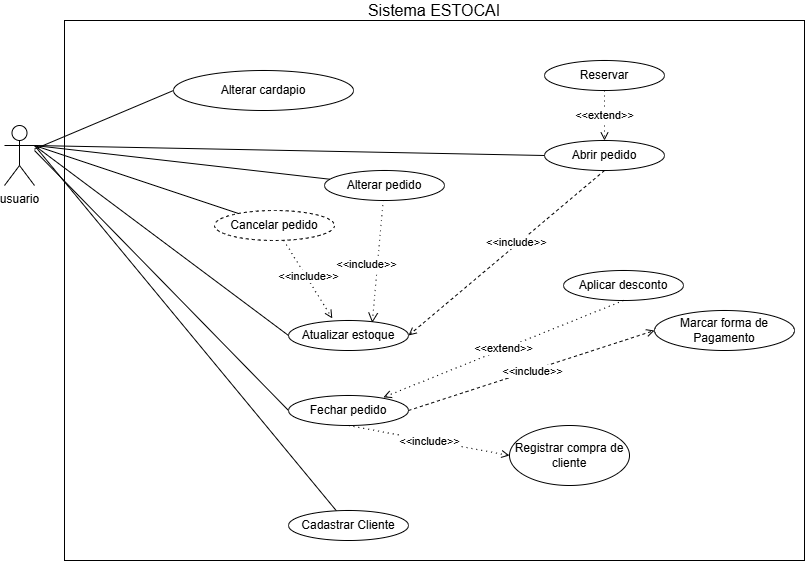

The diagram above was exported from draw.io. Its source (the exported page's mxGraphModel, read from the mxfile embedded in the PNG):
<mxGraphModel dx="1032" dy="567" grid="1" gridSize="10" guides="1" tooltips="1" connect="1" arrows="1" fold="1" page="1" pageScale="1" pageWidth="827" pageHeight="1169" math="0" shadow="0">
  <root>
    <mxCell id="0" />
    <mxCell id="1" parent="0" />
    <mxCell id="aQx6jZru-OUepbUgCyxt-4" parent="1" style="rounded=0;whiteSpace=wrap;html=1;" value="" vertex="1">
      <mxGeometry height="540" width="740" x="70" y="20" as="geometry" />
    </mxCell>
    <mxCell id="ma6HEglHgq0VhrI0a6kf-29" edge="1" parent="1" source="ma6HEglHgq0VhrI0a6kf-1" style="edgeStyle=none;curved=1;rounded=0;orthogonalLoop=1;jettySize=auto;html=1;entryX=0;entryY=0.5;entryDx=0;entryDy=0;fontSize=12;startSize=8;endSize=8;endArrow=none;endFill=0;" target="ma6HEglHgq0VhrI0a6kf-28">
      <mxGeometry relative="1" as="geometry">
        <mxPoint x="80" y="180" as="sourcePoint" />
      </mxGeometry>
    </mxCell>
    <mxCell id="aQx6jZru-OUepbUgCyxt-1" edge="1" parent="1" style="edgeStyle=none;curved=1;rounded=0;orthogonalLoop=1;jettySize=auto;html=1;entryX=0;entryY=0.5;entryDx=0;entryDy=0;fontSize=12;startSize=8;endSize=8;endArrow=none;endFill=0;" target="ma6HEglHgq0VhrI0a6kf-4">
      <mxGeometry relative="1" as="geometry">
        <mxPoint x="40" y="150" as="sourcePoint" />
      </mxGeometry>
    </mxCell>
    <mxCell id="ma6HEglHgq0VhrI0a6kf-1" parent="1" style="shape=umlActor;verticalLabelPosition=bottom;verticalAlign=top;html=1;outlineConnect=0;" value="&lt;div&gt;usuario&lt;/div&gt;" vertex="1">
      <mxGeometry height="60" width="30" x="10" y="125" as="geometry" />
    </mxCell>
    <mxCell id="ma6HEglHgq0VhrI0a6kf-2" parent="1" style="ellipse;whiteSpace=wrap;html=1;" value="Abrir pedido" vertex="1">
      <mxGeometry height="30" width="120" x="550" y="140" as="geometry" />
    </mxCell>
    <mxCell id="ma6HEglHgq0VhrI0a6kf-3" parent="1" style="ellipse;whiteSpace=wrap;html=1;" value="Atualizar estoque" vertex="1">
      <mxGeometry height="30" width="120" x="294" y="320" as="geometry" />
    </mxCell>
    <mxCell id="ma6HEglHgq0VhrI0a6kf-4" parent="1" style="ellipse;whiteSpace=wrap;html=1;" value="Fechar pedido" vertex="1">
      <mxGeometry height="30" width="120" x="294" y="395" as="geometry" />
    </mxCell>
    <mxCell id="ma6HEglHgq0VhrI0a6kf-5" parent="1" style="ellipse;whiteSpace=wrap;html=1;" value="Marcar forma de Pagamento" vertex="1">
      <mxGeometry height="40" width="140" x="660" y="310" as="geometry" />
    </mxCell>
    <mxCell id="ma6HEglHgq0VhrI0a6kf-6" edge="1" parent="1" source="ma6HEglHgq0VhrI0a6kf-1" style="endArrow=none;html=1;rounded=0;entryX=0;entryY=0.5;entryDx=0;entryDy=0;exitX=1;exitY=0.3333333333333333;exitDx=0;exitDy=0;exitPerimeter=0;" target="ma6HEglHgq0VhrI0a6kf-2" value="">
      <mxGeometry height="50" relative="1" width="50" as="geometry">
        <mxPoint x="80" y="180" as="sourcePoint" />
        <mxPoint x="469" y="380" as="targetPoint" />
      </mxGeometry>
    </mxCell>
    <mxCell id="ma6HEglHgq0VhrI0a6kf-7" edge="1" parent="1" source="ma6HEglHgq0VhrI0a6kf-1" style="endArrow=none;html=1;rounded=1;entryX=0;entryY=0.5;entryDx=0;entryDy=0;curved=0;exitX=1;exitY=0.3333333333333333;exitDx=0;exitDy=0;exitPerimeter=0;" target="ma6HEglHgq0VhrI0a6kf-3" value="">
      <mxGeometry height="50" relative="1" width="50" as="geometry">
        <mxPoint x="50" y="150" as="sourcePoint" />
        <mxPoint x="469" y="380" as="targetPoint" />
      </mxGeometry>
    </mxCell>
    <mxCell id="ma6HEglHgq0VhrI0a6kf-8" edge="1" parent="1" source="ma6HEglHgq0VhrI0a6kf-2" style="endArrow=open;html=1;rounded=0;dashed=1;entryX=1;entryY=0.5;entryDx=0;entryDy=0;exitX=0.5;exitY=1;exitDx=0;exitDy=0;endFill=0;" target="ma6HEglHgq0VhrI0a6kf-3" value="">
      <mxGeometry relative="1" as="geometry">
        <mxPoint x="268.5" y="255" as="sourcePoint" />
        <mxPoint x="268.5" y="320" as="targetPoint" />
      </mxGeometry>
    </mxCell>
    <mxCell id="ma6HEglHgq0VhrI0a6kf-9" connectable="0" parent="ma6HEglHgq0VhrI0a6kf-8" style="edgeLabel;resizable=0;html=1;;align=left;verticalAlign=bottom;dashed=1;rotation=0;" value="&lt;span style=&quot;text-align: center;&quot;&gt;&amp;lt;&amp;lt;include&amp;gt;&amp;gt;&lt;/span&gt;" vertex="1">
      <mxGeometry relative="1" x="-1" as="geometry">
        <mxPoint x="-120" y="80" as="offset" />
      </mxGeometry>
    </mxCell>
    <mxCell id="PXzPgYh0omQRuXopY8oG-1" edge="1" parent="1" source="ma6HEglHgq0VhrI0a6kf-10" style="rounded=0;orthogonalLoop=1;jettySize=auto;html=1;endArrow=open;endFill=0;dashed=1;dashPattern=1 4;entryX=0.365;entryY=-0.07;entryDx=0;entryDy=0;entryPerimeter=0;" target="ma6HEglHgq0VhrI0a6kf-3">
      <mxGeometry relative="1" as="geometry" />
    </mxCell>
    <mxCell id="PXzPgYh0omQRuXopY8oG-2" connectable="0" parent="PXzPgYh0omQRuXopY8oG-1" style="edgeLabel;html=1;align=center;verticalAlign=middle;resizable=0;points=[];" value="&amp;lt;&amp;lt;include&amp;gt;&amp;gt;" vertex="1">
      <mxGeometry relative="1" x="-0.0808" y="1" as="geometry">
        <mxPoint x="1" as="offset" />
      </mxGeometry>
    </mxCell>
    <mxCell id="ma6HEglHgq0VhrI0a6kf-10" parent="1" style="ellipse;whiteSpace=wrap;html=1;dashed=1;" value="Cancelar pedido" vertex="1">
      <mxGeometry height="30" width="120" x="220" y="210" as="geometry" />
    </mxCell>
    <mxCell id="ma6HEglHgq0VhrI0a6kf-13" edge="1" parent="1" source="ma6HEglHgq0VhrI0a6kf-4" style="endArrow=open;html=1;rounded=0;dashed=1;exitX=1;exitY=0.5;exitDx=0;exitDy=0;entryX=0;entryY=0.5;entryDx=0;entryDy=0;endFill=0;" target="ma6HEglHgq0VhrI0a6kf-5" value="">
      <mxGeometry relative="1" as="geometry">
        <mxPoint x="435" y="420" as="sourcePoint" />
        <mxPoint x="725" y="335" as="targetPoint" />
      </mxGeometry>
    </mxCell>
    <mxCell id="ma6HEglHgq0VhrI0a6kf-14" connectable="0" parent="ma6HEglHgq0VhrI0a6kf-13" style="edgeLabel;resizable=0;html=1;;align=center;verticalAlign=middle;dashed=1;" value="&amp;lt;&amp;lt;include&amp;gt;&amp;gt;" vertex="1">
      <mxGeometry relative="1" as="geometry" />
    </mxCell>
    <mxCell id="ma6HEglHgq0VhrI0a6kf-17" parent="1" style="ellipse;whiteSpace=wrap;html=1;" value="Reservar" vertex="1">
      <mxGeometry height="30" width="120" x="550" y="60" as="geometry" />
    </mxCell>
    <mxCell id="ma6HEglHgq0VhrI0a6kf-18" edge="1" parent="1" source="ma6HEglHgq0VhrI0a6kf-17" style="endArrow=open;html=1;rounded=0;exitX=0.5;exitY=1;exitDx=0;exitDy=0;entryX=0.5;entryY=0;entryDx=0;entryDy=0;dashed=1;dashPattern=1 4;endFill=0;" target="ma6HEglHgq0VhrI0a6kf-2" value="&amp;lt;&amp;lt;extend&amp;gt;&amp;gt;">
      <mxGeometry relative="1" as="geometry">
        <mxPoint x="339" y="180" as="sourcePoint" />
        <mxPoint x="439" y="180" as="targetPoint" />
      </mxGeometry>
    </mxCell>
    <mxCell id="aQx6jZru-OUepbUgCyxt-3" edge="1" parent="1" source="ma6HEglHgq0VhrI0a6kf-19" style="edgeStyle=none;curved=1;rounded=0;orthogonalLoop=1;jettySize=auto;html=1;fontSize=12;startSize=8;endSize=8;endArrow=none;endFill=0;entryX=1;entryY=0.3333333333333333;entryDx=0;entryDy=0;entryPerimeter=0;" target="ma6HEglHgq0VhrI0a6kf-1">
      <mxGeometry relative="1" as="geometry">
        <mxPoint x="80" y="180" as="targetPoint" />
      </mxGeometry>
    </mxCell>
    <mxCell id="ma6HEglHgq0VhrI0a6kf-19" parent="1" style="ellipse;whiteSpace=wrap;html=1;" value="Cadastrar Cliente" vertex="1">
      <mxGeometry height="30" width="120" x="294" y="510" as="geometry" />
    </mxCell>
    <mxCell id="ma6HEglHgq0VhrI0a6kf-20" parent="1" style="ellipse;whiteSpace=wrap;html=1;" value="Registrar compra de cliente" vertex="1">
      <mxGeometry height="60" width="120" x="515" y="425" as="geometry" />
    </mxCell>
    <mxCell id="ma6HEglHgq0VhrI0a6kf-21" edge="1" parent="1" source="ma6HEglHgq0VhrI0a6kf-4" style="endArrow=open;html=1;rounded=0;exitX=0.5;exitY=1;exitDx=0;exitDy=0;entryX=0;entryY=0.5;entryDx=0;entryDy=0;dashed=1;dashPattern=1 4;endFill=0;" target="ma6HEglHgq0VhrI0a6kf-20" value="">
      <mxGeometry relative="1" as="geometry">
        <mxPoint x="435" y="320" as="sourcePoint" />
        <mxPoint x="575" y="425" as="targetPoint" />
      </mxGeometry>
    </mxCell>
    <mxCell id="ma6HEglHgq0VhrI0a6kf-22" connectable="0" parent="ma6HEglHgq0VhrI0a6kf-21" style="edgeLabel;resizable=0;html=1;;align=center;verticalAlign=middle;" value="&amp;lt;&amp;lt;include&amp;gt;&amp;gt;" vertex="1">
      <mxGeometry relative="1" as="geometry" />
    </mxCell>
    <mxCell id="ma6HEglHgq0VhrI0a6kf-23" parent="1" style="ellipse;whiteSpace=wrap;html=1;" value="Aplicar desconto" vertex="1">
      <mxGeometry height="30" width="120" x="569" y="270" as="geometry" />
    </mxCell>
    <mxCell id="ma6HEglHgq0VhrI0a6kf-24" edge="1" parent="1" source="ma6HEglHgq0VhrI0a6kf-23" style="endArrow=open;html=1;rounded=0;exitX=0.5;exitY=1;exitDx=0;exitDy=0;entryX=0.791;entryY=0.061;entryDx=0;entryDy=0;dashed=1;dashPattern=1 4;entryPerimeter=0;endFill=0;" target="ma6HEglHgq0VhrI0a6kf-4" value="&amp;lt;&amp;lt;extend&amp;gt;&amp;gt;">
      <mxGeometry relative="1" as="geometry">
        <mxPoint x="679" y="280" as="sourcePoint" />
        <mxPoint x="779" y="280" as="targetPoint" />
      </mxGeometry>
    </mxCell>
    <mxCell id="ma6HEglHgq0VhrI0a6kf-28" parent="1" style="ellipse;whiteSpace=wrap;html=1;" value="Alterar cardapio" vertex="1">
      <mxGeometry height="40" width="180" x="179" y="70" as="geometry" />
    </mxCell>
    <mxCell id="ma6HEglHgq0VhrI0a6kf-31" edge="1" parent="1" source="ma6HEglHgq0VhrI0a6kf-30" style="edgeStyle=none;curved=1;rounded=0;orthogonalLoop=1;jettySize=auto;html=1;fontSize=12;startSize=8;endSize=8;endArrow=none;endFill=0;entryX=1;entryY=0.3333333333333333;entryDx=0;entryDy=0;entryPerimeter=0;" target="ma6HEglHgq0VhrI0a6kf-1">
      <mxGeometry relative="1" as="geometry">
        <mxPoint x="70" y="160" as="targetPoint" />
      </mxGeometry>
    </mxCell>
    <mxCell id="ma6HEglHgq0VhrI0a6kf-30" parent="1" style="ellipse;whiteSpace=wrap;html=1;" value="Alterar pedido" vertex="1">
      <mxGeometry height="30" width="120" x="330" y="170" as="geometry" />
    </mxCell>
    <mxCell id="ma6HEglHgq0VhrI0a6kf-32" edge="1" parent="1" source="ma6HEglHgq0VhrI0a6kf-30" style="edgeStyle=none;curved=1;rounded=0;orthogonalLoop=1;jettySize=auto;html=1;fontSize=12;startSize=8;endSize=8;dashed=1;dashPattern=1 4;endArrow=open;endFill=0;entryX=0.698;entryY=0.078;entryDx=0;entryDy=0;entryPerimeter=0;" target="ma6HEglHgq0VhrI0a6kf-3">
      <mxGeometry relative="1" as="geometry">
        <mxPoint x="334" y="324" as="targetPoint" />
      </mxGeometry>
    </mxCell>
    <mxCell id="ma6HEglHgq0VhrI0a6kf-33" connectable="0" parent="ma6HEglHgq0VhrI0a6kf-32" style="edgeLabel;html=1;align=center;verticalAlign=middle;resizable=0;points=[];fontSize=12;" value="&lt;span style=&quot;font-size: 11px;&quot;&gt;&amp;lt;&amp;lt;include&amp;gt;&amp;gt;&lt;/span&gt;" vertex="1">
      <mxGeometry relative="1" x="0.155" as="geometry">
        <mxPoint x="-11" y="-7" as="offset" />
      </mxGeometry>
    </mxCell>
    <mxCell id="aQx6jZru-OUepbUgCyxt-5" parent="1" style="text;html=1;whiteSpace=wrap;strokeColor=none;fillColor=none;align=center;verticalAlign=middle;rounded=0;fontSize=16;" value="Sistema ESTOCAI" vertex="1">
      <mxGeometry height="20" width="190" x="345" as="geometry" />
    </mxCell>
    <mxCell id="PXzPgYh0omQRuXopY8oG-6" edge="1" parent="1" source="ma6HEglHgq0VhrI0a6kf-10" style="rounded=0;orthogonalLoop=1;jettySize=auto;html=1;entryX=1;entryY=0.3333333333333333;entryDx=0;entryDy=0;entryPerimeter=0;endArrow=none;endFill=0;" target="ma6HEglHgq0VhrI0a6kf-1">
      <mxGeometry relative="1" as="geometry" />
    </mxCell>
  </root>
</mxGraphModel>